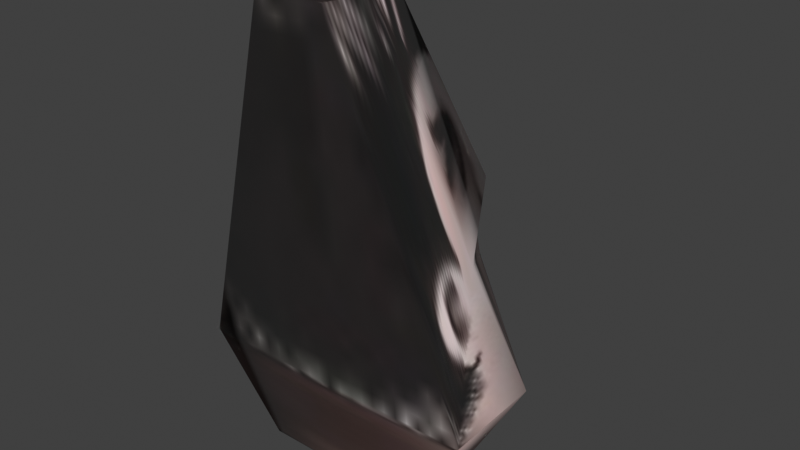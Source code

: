 # Source: telemarketer.blend  (saved by Blender 4.5.91; exported with 4.5.12 LTS)
import bpy
from mathutils import Matrix  # noqa: F401  (used for matrix-valued properties, if any)

bpy.ops.wm.read_factory_settings(use_empty=True)
scene = bpy.context.scene
scene.name = 'Scene'

# ---- collections
col_collection = bpy.data.collections.new('Collection'); scene.collection.children.link(col_collection)

# ---- images (referenced by path relative to the original .blend; pixels are not part of the script)
import os
ASSET_DIR = os.environ.get("B2B_ASSET_DIR", "")  # directory of the original .blend (textures are referenced by path, not embedded)
HERE = os.path.dirname(os.path.abspath(__file__))  # packed textures are extracted next to this script under _unpacked/

def load_image(name, relpath, width, height, colorspace="sRGB"):
    """Load a texture the original file referenced (path relative to the .blend, or extracted next to this script)."""
    p = next((c for c in (os.path.join(HERE, relpath), os.path.join(ASSET_DIR, relpath)) if relpath and os.path.exists(c)), "")
    if p:
        img = bpy.data.images.load(p, check_existing=True)
        img.name = name
    else:  # same state as the original file: an image datablock whose file is absent (Cycles renders it pink)
        img = bpy.data.images.new(name, width, height)
        img.source = "FILE"
        img.filepath = "//" + (relpath or name)
    img.colorspace_settings.name = colorspace
    return img
img_telemarketer_jpg_001 = load_image('telemarketer.jpg.001', '_unpacked/telemarketer.9de1b7e3.jpg', 128, 128, 'sRGB')

# ---- materials (node trees are filled in below, after node groups)
mat_telemarketer = bpy.data.materials.new('telemarketer')
mat_telemarketer.use_backface_culling = True
mat_telemarketer.diffuse_color = (1.0, 1.0, 1.0, 1.0)
mat_telemarketer.specular_color = (0.0, 0.0, 0.0)
mat_telemarketer.roughness = 1.0
mat_telemarketer.specular_intensity = 1.0

# ---- material node trees
mat_telemarketer.use_nodes = True; mat_telemarketer.node_tree.nodes.clear()
_N = mat_telemarketer.node_tree.nodes; _L = mat_telemarketer.node_tree.links
n0 = _N.new('ShaderNodeBsdfPrincipled'); n0.name = 'Principled BSDF'; n0.location = (10, 300)
n0.inputs[2].default_value = 1.0
n1 = _N.new('ShaderNodeOutputMaterial'); n1.name = 'Material Output'; n1.location = (300, 300)
n2 = _N.new('ShaderNodeAttribute'); n2.name = 'Attribute'; n2.location = (-470, 300)
n2.attribute_name = 'Col'
n3 = _N.new('ShaderNodeTexImage'); n3.name = 'Image Texture'; n3.location = (-470, 0)
n3.image = img_telemarketer_jpg_001
n4 = _N.new('ShaderNodeMixRGB'); n4.name = 'Mix (Legacy)'; n4.location = (-180, 300)
n4.blend_type = 'MULTIPLY'
n4.inputs[0].default_value = 1.0
_L.new(n0.outputs[0], n1.inputs[0])
_L.new(n2.outputs[0], n4.inputs[1])
_L.new(n3.outputs[0], n4.inputs[2])
_L.new(n4.outputs[0], n0.inputs[0])
n1.is_active_output = True

# ---- world
world_world = bpy.data.worlds.new('World'); scene.world = world_world
world_world.use_nodes = True; world_world.node_tree.nodes.clear()
_N = world_world.node_tree.nodes; _L = world_world.node_tree.links
n0 = _N.new('ShaderNodeOutputWorld'); n0.name = 'World Output'; n0.location = (200, 100)
n1 = _N.new('ShaderNodeBackground'); n1.name = 'Background'; n1.location = (-200, 100)
n1.inputs[0].default_value = (0.05088, 0.05088, 0.05088, 1.0)
_L.new(n1.outputs[0], n0.inputs[0])
n0.is_active_output = True
world_world.color = (0.05088, 0.05088, 0.05088)
world_world.sun_shadow_jitter_overblur = 0.0

# ---- meshes
me_telemarketer = bpy.data.meshes.new('telemarketer')
me_telemarketer.from_pydata([(0.3247, -0.2675, 0.05955), (0.3305, 0.088, -0.01702), (0.6095, 0.1662, 0.4817), (-0.2268, -0.2626, 2.1), (-0.176, -0.4302, 2.089), (0.1236, -0.4313, 2.089), (-0.4611, 0.05205, 1.023), (-0.02231, 0.7355, 1.033), (-0.02164, 0.6432, 0.9068), (0.4127, 0.04872, 1.023), (-0.02143, 0.7119, 0.6514), (-0.6571, 0.169, 0.4823), (-0.6799, -0.2931, 0.4759), (-0.02351, 0.07836, 2.099), (0.1851, -0.2642, 2.1), (-0.3679, 0.09154, -0.0178), (-0.369, -0.2653, 0.05908), (0.6195, -0.2943, 0.4756), (-0.02287, 0.3149, -0.06485), (-0.03022, -0.2937, 0.4757), (-0.0262, -0.4307, 2.089), (-0.02218, -0.2664, 0.05931)], [], [(0, 1, 2), (3, 4, 20, 5), (6, 7, 8), (9, 2, 10), (6, 11, 12), (7, 13, 9), (9, 13, 14), (15, 16, 11), (11, 16, 12), (4, 3, 12), (12, 3, 6), (7, 9, 8), (8, 9, 10), (5, 20, 19), (17, 0, 2), (11, 6, 10), (10, 6, 8), (10, 2, 18), (18, 2, 1), (14, 17, 9), (9, 17, 2), (10, 18, 11), (11, 18, 15), (21, 0, 17, 19), (5, 17, 14), (5, 14, 3), (3, 14, 13), (3, 13, 6), (6, 13, 7), (19, 20, 4), (16, 21, 19, 12), (12, 19, 4), (17, 5, 19)])
me_telemarketer.polygons.foreach_set('use_smooth', [True] * 33)
_uv = me_telemarketer.uv_layers.new(name='Rewritten')
_uv.uv.foreach_set('vector', [0.4169, 1.001, 0.2445, 1.0, 0.2431, 0.6677, 0.5955, 0.2556, 0.5233, 0.4703, 0.5025, 0.4707, 0.4818, 0.4711, 0.7489, 0.2557, 0.7468, 0.0002872, 1.001, 0.000602, 0.2447, 0.2563, 0.2431, 0.6677, 0.0003398, 0.6683, 0.7489, 0.2557, 0.7484, 0.6682, 0.5944, 0.6681, 0.2455, 0.0002872, 0.5328, 0.0, 0.2447, 0.2563, 0.2447, 0.2563, 0.5328, 0.0, 0.4143, 0.2555, 0.7487, 1.002, 0.5951, 1.002, 0.7484, 0.6682, 0.7484, 0.6682, 0.5951, 1.002, 0.5944, 0.6681, 0.5233, 0.4703, 0.5955, 0.2556, 0.5944, 0.6681, 0.5944, 0.6681, 0.5955, 0.2556, 0.7489, 0.2557, 0.2455, 0.0002872, 0.2447, 0.2563, 0.0006193, 0.000602, 0.0006193, 0.000602, 0.2447, 0.2563, 0.0003398, 0.6683, 0.4818, 0.4711, 0.5025, 0.4707, 0.505, 0.668, 0.4156, 0.668, 0.4169, 1.001, 0.2431, 0.6677, 0.7484, 0.6682, 0.7489, 0.2557, 1.001, 0.6683, 1.001, 0.6683, 0.7489, 0.2557, 1.001, 0.000602, 0.0003398, 0.6683, 0.2431, 0.6677, -0.000456, 1.0, -0.000456, 1.0, 0.2431, 0.6677, 0.2445, 1.0, 0.4143, 0.2555, 0.4156, 0.668, 0.2447, 0.2563, 0.2447, 0.2563, 0.4156, 0.668, 0.2431, 0.6677, 1.001, 0.6683, 1.0, 1.0, 0.7484, 0.6682, 0.7484, 0.6682, 1.0, 1.0, 0.7487, 1.002, 0.506, 1.001, 0.4169, 1.001, 0.4156, 0.668, 0.505, 0.668, 0.4818, 0.4711, 0.4156, 0.668, 0.4143, 0.2555, 0.4818, 0.4711, 0.4143, 0.2555, 0.5955, 0.2556, 0.5955, 0.2556, 0.4143, 0.2555, 0.5328, 0.0, 0.5955, 0.2556, 0.5328, 0.0, 0.7489, 0.2557, 0.7489, 0.2557, 0.5328, 0.0, 0.7468, 0.0002872, 0.505, 0.668, 0.5025, 0.4707, 0.5233, 0.4703, 0.5951, 1.002, 0.506, 1.001, 0.505, 0.668, 0.5944, 0.6681, 0.5944, 0.6681, 0.505, 0.668, 0.5233, 0.4703, 0.4156, 0.668, 0.4818, 0.4711, 0.505, 0.668])
_uv.active_render = True
_uv = me_telemarketer.uv_layers.new(name='Clash')
_uv.uv.foreach_set('vector', [0.1508, 0.06235, 0.2844, 0.02653, 0.2446, 0.23, 0.6928, 0.848, 0.5973, 0.9881, 0.5013, 0.9881, 0.4054, 0.9881, 0.7552, 0.4053, 0.5004, 0.4052, 0.5004, 0.3618, 0.2446, 0.4052, 0.2446, 0.2299, 0.5004, 0.2688, 0.7552, 0.4052, 0.7552, 0.2299, 0.8492, 0.2097, 0.5004, 0.4052, 0.5004, 0.7678, 0.2446, 0.4053, 0.2446, 0.4053, 0.5004, 0.7678, 0.3056, 0.848, 0.7153, 0.02642, 0.8492, 0.06213, 0.7552, 0.2299, 0.7552, 0.2299, 0.8492, 0.06213, 0.8492, 0.2097, 0.8492, 0.8233, 0.6928, 0.848, 0.8492, 0.2097, 0.8492, 0.2097, 0.6928, 0.848, 0.7552, 0.4052, 0.5004, 0.4052, 0.2446, 0.4052, 0.5004, 0.3618, 0.5004, 0.3618, 0.2446, 0.4052, 0.5004, 0.2688, 0.1508, 0.8233, 0.01176, 0.8231, 0.01172, 0.1945, 0.1508, 0.2098, 0.1508, 0.06235, 0.2446, 0.23, 0.7552, 0.23, 0.7552, 0.4053, 0.5004, 0.2688, 0.5004, 0.2688, 0.7552, 0.4053, 0.5004, 0.3618, 0.5004, 0.2688, 0.2446, 0.23, 0.5004, 0.01171, 0.5004, 0.01171, 0.2446, 0.23, 0.2844, 0.02653, 0.3056, 0.848, 0.1508, 0.2098, 0.2446, 0.4053, 0.2446, 0.4053, 0.1508, 0.2098, 0.2446, 0.23, 0.5004, 0.2688, 0.5004, 0.01171, 0.7552, 0.2299, 0.7552, 0.2299, 0.5004, 0.01171, 0.7153, 0.02642, 0.01171, 0.08456, 0.1508, 0.06235, 0.1508, 0.2098, 0.01172, 0.1945, 0.1508, 0.8233, 0.1508, 0.2098, 0.3056, 0.848, 0.4054, 0.9881, 0.3056, 0.848, 0.6928, 0.848, 0.6928, 0.848, 0.3056, 0.848, 0.5004, 0.7678, 0.6928, 0.848, 0.5004, 0.7678, 0.7552, 0.4052, 0.7552, 0.4052, 0.5004, 0.7678, 0.5004, 0.4052, 0.9883, 0.1942, 0.9883, 0.8231, 0.8492, 0.8233, 0.8492, 0.06213, 0.9883, 0.08422, 0.9883, 0.1942, 0.8492, 0.2097, 0.8492, 0.2097, 0.9883, 0.1942, 0.8492, 0.8233, 0.1508, 0.2098, 0.1508, 0.8233, 0.01172, 0.1945])
_ca = me_telemarketer.color_attributes.new('Col', 'BYTE_COLOR', 'CORNER')
_ca.data.foreach_set('color', [1.0, 1.0, 1.0, 1.0, 1.0, 1.0, 1.0, 1.0, 1.0, 1.0, 1.0, 1.0, 1.0, 1.0, 1.0, 1.0, 1.0, 1.0, 1.0, 1.0, 1.0, 1.0, 1.0, 1.0, 1.0, 1.0, 1.0, 1.0, 1.0, 1.0, 1.0, 1.0, 1.0, 1.0, 1.0, 1.0, 1.0, 1.0, 1.0, 1.0, 1.0, 1.0, 1.0, 1.0, 1.0, 1.0, 1.0, 1.0, 1.0, 1.0, 1.0, 1.0, 1.0, 1.0, 1.0, 1.0, 1.0, 1.0, 1.0, 1.0, 1.0, 1.0, 1.0, 1.0, 1.0, 1.0, 1.0, 1.0, 1.0, 1.0, 1.0, 1.0, 1.0, 1.0, 1.0, 1.0, 1.0, 1.0, 1.0, 1.0, 1.0, 1.0, 1.0, 1.0, 1.0, 1.0, 1.0, 1.0, 1.0, 1.0, 1.0, 1.0, 1.0, 1.0, 1.0, 1.0, 1.0, 1.0, 1.0, 1.0, 1.0, 1.0, 1.0, 1.0, 1.0, 1.0, 1.0, 1.0, 1.0, 1.0, 1.0, 1.0, 1.0, 1.0, 1.0, 1.0, 1.0, 1.0, 1.0, 1.0, 1.0, 1.0, 1.0, 1.0, 1.0, 1.0, 1.0, 1.0, 1.0, 1.0, 1.0, 1.0, 1.0, 1.0, 1.0, 1.0, 1.0, 1.0, 1.0, 1.0, 1.0, 1.0, 1.0, 1.0, 1.0, 1.0, 1.0, 1.0, 1.0, 1.0, 1.0, 1.0, 1.0, 1.0, 1.0, 1.0, 1.0, 1.0, 1.0, 1.0, 1.0, 1.0, 1.0, 1.0, 1.0, 1.0, 1.0, 1.0, 1.0, 1.0, 1.0, 1.0, 1.0, 1.0, 1.0, 1.0, 1.0, 1.0, 1.0, 1.0, 1.0, 1.0, 1.0, 1.0, 1.0, 1.0, 1.0, 1.0, 1.0, 1.0, 1.0, 1.0, 1.0, 1.0, 1.0, 1.0, 1.0, 1.0, 1.0, 1.0, 1.0, 1.0, 1.0, 1.0, 1.0, 1.0, 1.0, 1.0, 1.0, 1.0, 1.0, 1.0, 1.0, 1.0, 1.0, 1.0, 1.0, 1.0, 1.0, 1.0, 1.0, 1.0, 1.0, 1.0, 1.0, 1.0, 1.0, 1.0, 1.0, 1.0, 1.0, 1.0, 1.0, 1.0, 1.0, 1.0, 1.0, 1.0, 1.0, 1.0, 1.0, 1.0, 1.0, 1.0, 1.0, 1.0, 1.0, 1.0, 1.0, 1.0, 1.0, 1.0, 1.0, 1.0, 1.0, 1.0, 1.0, 1.0, 1.0, 1.0, 1.0, 1.0, 1.0, 1.0, 1.0, 1.0, 1.0, 1.0, 1.0, 1.0, 1.0, 1.0, 1.0, 1.0, 1.0, 1.0, 1.0, 1.0, 1.0, 1.0, 1.0, 1.0, 1.0, 1.0, 1.0, 1.0, 1.0, 1.0, 1.0, 1.0, 1.0, 1.0, 1.0, 1.0, 1.0, 1.0, 1.0, 1.0, 1.0, 1.0, 1.0, 1.0, 1.0, 1.0, 1.0, 1.0, 1.0, 1.0, 1.0, 1.0, 1.0, 1.0, 1.0, 1.0, 1.0, 1.0, 1.0, 1.0, 1.0, 1.0, 1.0, 1.0, 1.0, 1.0, 1.0, 1.0, 1.0, 1.0, 1.0, 1.0, 1.0, 1.0, 1.0, 1.0, 1.0, 1.0, 1.0, 1.0, 1.0, 1.0, 1.0, 1.0, 1.0, 1.0, 1.0, 1.0, 1.0, 1.0, 1.0, 1.0, 1.0, 1.0, 1.0, 1.0, 1.0, 1.0, 1.0, 1.0, 1.0, 1.0, 1.0, 1.0, 1.0, 1.0, 1.0, 1.0, 1.0, 1.0, 1.0, 1.0, 1.0, 1.0, 1.0, 1.0, 1.0, 1.0, 1.0, 1.0, 1.0, 1.0, 1.0, 1.0, 1.0, 1.0, 1.0, 1.0, 1.0, 1.0, 1.0, 1.0, 1.0, 1.0, 1.0, 1.0, 1.0, 1.0, 1.0, 1.0, 1.0, 1.0, 1.0, 1.0, 1.0, 1.0, 1.0, 1.0, 1.0, 1.0])
me_telemarketer.materials.append(mat_telemarketer)
me_telemarketer.update()
arm_suitb_heads = bpy.data.armatures.new('suitB-heads')  # bones are not reproduced

# ---- objects
ob_suitb_heads = bpy.data.objects.new('suitB-heads', arm_suitb_heads)
ob_telemarketer = bpy.data.objects.new('telemarketer', me_telemarketer)

# ---- transforms, parenting, visibility, modifiers, constraints
ob_suitb_heads.location = (0.0, 0.0, 0.0)
ob_telemarketer.parent = ob_suitb_heads
ob_telemarketer.location = (0.0, 0.0, 0.0)
_m = ob_telemarketer.modifiers.new('suitB-heads', 'ARMATURE')
_m.object = ob_suitb_heads

# ---- collection membership
scene.collection.objects.link(ob_suitb_heads)
scene.collection.objects.link(ob_telemarketer)

# ---- scene / render settings (as saved in the file)
scene.frame_start = 1; scene.frame_end = 250; scene.frame_set(1)
scene.render.engine = 'CYCLES'
scene.cycles.bake_type = 'DIFFUSE'
scene.view_settings.view_transform = 'Standard'
bpy.context.view_layer.update()

# ---- added for rendering (the .blend has no active camera and no usable light): camera, sun
cam_auto = bpy.data.cameras.new('AutoCamera')
cam_auto.lens = 50.0
cam_auto.sensor_width = 36.0
cam_auto.clip_end = 1000.0
ob_auto_camera = bpy.data.objects.new('AutoCamera', cam_auto)
scene.collection.objects.link(ob_auto_camera)
ob_auto_camera.location = (2.54309, -2.93586, 3.07612)
ob_auto_camera.rotation_euler = (1.09748, -7.21219e-08, 0.694738)
scene.camera = ob_auto_camera
light_auto_sun = bpy.data.lights.new('AutoSun', 'SUN')
light_auto_sun.energy = 3.0
light_auto_sun.angle = 0.0523599
ob_auto_sun = bpy.data.objects.new('AutoSun', light_auto_sun)
scene.collection.objects.link(ob_auto_sun)
ob_auto_sun.rotation_euler = (0.872665, 0.174533, 0.523599)
bpy.context.view_layer.update()
